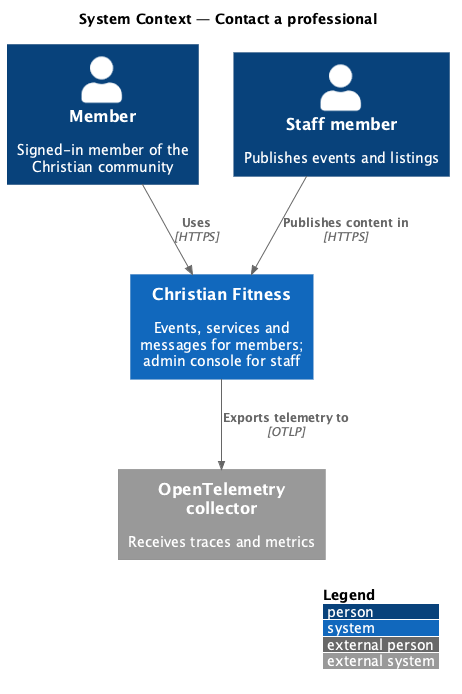

The diagram above was rendered by PlantUML. Its source (embedded in the PNG):
@startuml
!include <C4/C4_Context>
LAYOUT_WITH_LEGEND()
title System Context — Contact a professional

Person(member, "Member", "Signed-in member of the Christian community")
Person(staff, "Staff member", "Publishes events and listings")
System(cf, "Christian Fitness", "Events, services and messages for members; admin console for staff")
System_Ext(otel, "OpenTelemetry collector", "Receives traces and metrics")
Rel(member, cf, "Uses", "HTTPS")
Rel(staff, cf, "Publishes content in", "HTTPS")
Rel(cf, otel, "Exports telemetry to", "OTLP")
@enduml